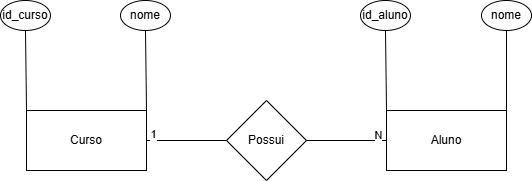

The diagram above was exported from draw.io. Its source (the exported page's mxGraphModel, read from the mxfile embedded in the PNG):
<mxGraphModel dx="263" dy="104" grid="1" gridSize="10" guides="1" tooltips="1" connect="1" arrows="1" fold="1" page="1" pageScale="1" pageWidth="827" pageHeight="1169" math="0" shadow="0">
  <root>
    <mxCell id="0" />
    <mxCell id="1" parent="0" />
    <mxCell id="2" value="Curso" style="rounded=0;whiteSpace=wrap;html=1;" vertex="1" parent="1">
      <mxGeometry x="140" y="190" width="120" height="60" as="geometry" />
    </mxCell>
    <mxCell id="3" value="Possui" style="rhombus;whiteSpace=wrap;html=1;" vertex="1" parent="1">
      <mxGeometry x="340" y="180" width="80" height="80" as="geometry" />
    </mxCell>
    <mxCell id="4" value="Aluno" style="rounded=0;whiteSpace=wrap;html=1;" vertex="1" parent="1">
      <mxGeometry x="500" y="190" width="120" height="60" as="geometry" />
    </mxCell>
    <mxCell id="6" value="id_curso" style="ellipse;whiteSpace=wrap;html=1;" vertex="1" parent="1">
      <mxGeometry x="114" y="80" width="50" height="30" as="geometry" />
    </mxCell>
    <mxCell id="7" value="nome" style="ellipse;whiteSpace=wrap;html=1;" vertex="1" parent="1">
      <mxGeometry x="234" y="80" width="50" height="30" as="geometry" />
    </mxCell>
    <mxCell id="8" value="id_aluno" style="ellipse;whiteSpace=wrap;html=1;" vertex="1" parent="1">
      <mxGeometry x="474" y="80" width="50" height="30" as="geometry" />
    </mxCell>
    <mxCell id="9" value="nome" style="ellipse;whiteSpace=wrap;html=1;" vertex="1" parent="1">
      <mxGeometry x="595" y="80" width="50" height="30" as="geometry" />
    </mxCell>
    <mxCell id="18" value="" style="endArrow=none;html=1;exitX=1;exitY=0.5;exitDx=0;exitDy=0;entryX=0;entryY=0.5;entryDx=0;entryDy=0;" edge="1" parent="1" source="3" target="4">
      <mxGeometry width="50" height="50" relative="1" as="geometry">
        <mxPoint x="310" y="160" as="sourcePoint" />
        <mxPoint x="360" y="110" as="targetPoint" />
      </mxGeometry>
    </mxCell>
    <mxCell id="25" value="N" style="edgeLabel;html=1;align=center;verticalAlign=middle;resizable=0;points=[];" vertex="1" connectable="0" parent="18">
      <mxGeometry x="-0.3672" y="-1" relative="1" as="geometry">
        <mxPoint x="47" y="-6" as="offset" />
      </mxGeometry>
    </mxCell>
    <mxCell id="19" value="" style="endArrow=none;html=1;exitX=0.5;exitY=1;exitDx=0;exitDy=0;entryX=0;entryY=0;entryDx=0;entryDy=0;" edge="1" parent="1" source="8" target="4">
      <mxGeometry width="50" height="50" relative="1" as="geometry">
        <mxPoint x="430" y="230" as="sourcePoint" />
        <mxPoint x="510" y="230" as="targetPoint" />
      </mxGeometry>
    </mxCell>
    <mxCell id="20" value="" style="endArrow=none;html=1;exitX=0.5;exitY=1;exitDx=0;exitDy=0;entryX=1;entryY=0;entryDx=0;entryDy=0;" edge="1" parent="1" source="9" target="4">
      <mxGeometry width="50" height="50" relative="1" as="geometry">
        <mxPoint x="440" y="240" as="sourcePoint" />
        <mxPoint x="520" y="240" as="targetPoint" />
      </mxGeometry>
    </mxCell>
    <mxCell id="21" value="" style="endArrow=none;html=1;exitX=0;exitY=0;exitDx=0;exitDy=0;entryX=0.5;entryY=1;entryDx=0;entryDy=0;" edge="1" parent="1" source="2" target="6">
      <mxGeometry width="50" height="50" relative="1" as="geometry">
        <mxPoint x="270" y="230" as="sourcePoint" />
        <mxPoint x="350" y="230" as="targetPoint" />
        <Array as="points" />
      </mxGeometry>
    </mxCell>
    <mxCell id="22" value="" style="endArrow=none;html=1;exitX=1;exitY=0;exitDx=0;exitDy=0;entryX=0.5;entryY=1;entryDx=0;entryDy=0;" edge="1" parent="1" target="7">
      <mxGeometry width="50" height="50" relative="1" as="geometry">
        <mxPoint x="260" y="190" as="sourcePoint" />
        <mxPoint x="255" y="112" as="targetPoint" />
        <Array as="points" />
      </mxGeometry>
    </mxCell>
    <mxCell id="28" value="" style="endArrow=none;html=1;exitX=0;exitY=0.5;exitDx=0;exitDy=0;entryX=1;entryY=0.5;entryDx=0;entryDy=0;" edge="1" parent="1" source="3" target="2">
      <mxGeometry width="50" height="50" relative="1" as="geometry">
        <mxPoint x="450" y="210" as="sourcePoint" />
        <mxPoint x="500" y="160" as="targetPoint" />
      </mxGeometry>
    </mxCell>
    <mxCell id="29" value="1" style="edgeLabel;html=1;align=center;verticalAlign=middle;resizable=0;points=[];" vertex="1" connectable="0" parent="28">
      <mxGeometry x="0.025" y="2" relative="1" as="geometry">
        <mxPoint x="-32" y="-8" as="offset" />
      </mxGeometry>
    </mxCell>
  </root>
</mxGraphModel>